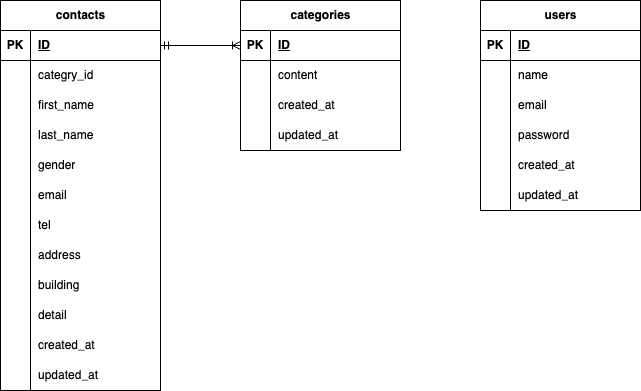

The diagram above was exported from draw.io. Its source (the exported page's mxGraphModel, read from the mxfile embedded in the PNG):
<mxGraphModel dx="606" dy="647" grid="1" gridSize="10" guides="1" tooltips="1" connect="1" arrows="1" fold="1" page="1" pageScale="1" pageWidth="827" pageHeight="1169" math="0" shadow="0">
  <root>
    <mxCell id="0" />
    <mxCell id="1" parent="0" />
    <mxCell id="2" value="categories" style="shape=table;startSize=30;container=1;collapsible=1;childLayout=tableLayout;fixedRows=1;rowLines=0;fontStyle=1;align=center;resizeLast=1;html=1;" vertex="1" parent="1">
      <mxGeometry x="320" y="440" width="160" height="150" as="geometry" />
    </mxCell>
    <mxCell id="3" value="" style="shape=tableRow;horizontal=0;startSize=0;swimlaneHead=0;swimlaneBody=0;fillColor=none;collapsible=0;dropTarget=0;points=[[0,0.5],[1,0.5]];portConstraint=eastwest;top=0;left=0;right=0;bottom=1;" vertex="1" parent="2">
      <mxGeometry y="30" width="160" height="30" as="geometry" />
    </mxCell>
    <mxCell id="4" value="PK" style="shape=partialRectangle;connectable=0;fillColor=none;top=0;left=0;bottom=0;right=0;fontStyle=1;overflow=hidden;whiteSpace=wrap;html=1;" vertex="1" parent="3">
      <mxGeometry width="30" height="30" as="geometry">
        <mxRectangle width="30" height="30" as="alternateBounds" />
      </mxGeometry>
    </mxCell>
    <mxCell id="5" value="ID" style="shape=partialRectangle;connectable=0;fillColor=none;top=0;left=0;bottom=0;right=0;align=left;spacingLeft=6;fontStyle=5;overflow=hidden;whiteSpace=wrap;html=1;" vertex="1" parent="3">
      <mxGeometry x="30" width="130" height="30" as="geometry">
        <mxRectangle width="130" height="30" as="alternateBounds" />
      </mxGeometry>
    </mxCell>
    <mxCell id="6" value="" style="shape=tableRow;horizontal=0;startSize=0;swimlaneHead=0;swimlaneBody=0;fillColor=none;collapsible=0;dropTarget=0;points=[[0,0.5],[1,0.5]];portConstraint=eastwest;top=0;left=0;right=0;bottom=0;" vertex="1" parent="2">
      <mxGeometry y="60" width="160" height="30" as="geometry" />
    </mxCell>
    <mxCell id="7" value="" style="shape=partialRectangle;connectable=0;fillColor=none;top=0;left=0;bottom=0;right=0;editable=1;overflow=hidden;whiteSpace=wrap;html=1;" vertex="1" parent="6">
      <mxGeometry width="30" height="30" as="geometry">
        <mxRectangle width="30" height="30" as="alternateBounds" />
      </mxGeometry>
    </mxCell>
    <mxCell id="8" value="content" style="shape=partialRectangle;connectable=0;fillColor=none;top=0;left=0;bottom=0;right=0;align=left;spacingLeft=6;overflow=hidden;whiteSpace=wrap;html=1;" vertex="1" parent="6">
      <mxGeometry x="30" width="130" height="30" as="geometry">
        <mxRectangle width="130" height="30" as="alternateBounds" />
      </mxGeometry>
    </mxCell>
    <mxCell id="9" value="" style="shape=tableRow;horizontal=0;startSize=0;swimlaneHead=0;swimlaneBody=0;fillColor=none;collapsible=0;dropTarget=0;points=[[0,0.5],[1,0.5]];portConstraint=eastwest;top=0;left=0;right=0;bottom=0;" vertex="1" parent="2">
      <mxGeometry y="90" width="160" height="30" as="geometry" />
    </mxCell>
    <mxCell id="10" value="" style="shape=partialRectangle;connectable=0;fillColor=none;top=0;left=0;bottom=0;right=0;editable=1;overflow=hidden;whiteSpace=wrap;html=1;" vertex="1" parent="9">
      <mxGeometry width="30" height="30" as="geometry">
        <mxRectangle width="30" height="30" as="alternateBounds" />
      </mxGeometry>
    </mxCell>
    <mxCell id="11" value="created_at" style="shape=partialRectangle;connectable=0;fillColor=none;top=0;left=0;bottom=0;right=0;align=left;spacingLeft=6;overflow=hidden;whiteSpace=wrap;html=1;" vertex="1" parent="9">
      <mxGeometry x="30" width="130" height="30" as="geometry">
        <mxRectangle width="130" height="30" as="alternateBounds" />
      </mxGeometry>
    </mxCell>
    <mxCell id="12" value="" style="shape=tableRow;horizontal=0;startSize=0;swimlaneHead=0;swimlaneBody=0;fillColor=none;collapsible=0;dropTarget=0;points=[[0,0.5],[1,0.5]];portConstraint=eastwest;top=0;left=0;right=0;bottom=0;" vertex="1" parent="2">
      <mxGeometry y="120" width="160" height="30" as="geometry" />
    </mxCell>
    <mxCell id="13" value="" style="shape=partialRectangle;connectable=0;fillColor=none;top=0;left=0;bottom=0;right=0;editable=1;overflow=hidden;whiteSpace=wrap;html=1;" vertex="1" parent="12">
      <mxGeometry width="30" height="30" as="geometry">
        <mxRectangle width="30" height="30" as="alternateBounds" />
      </mxGeometry>
    </mxCell>
    <mxCell id="14" value="updated_at" style="shape=partialRectangle;connectable=0;fillColor=none;top=0;left=0;bottom=0;right=0;align=left;spacingLeft=6;overflow=hidden;whiteSpace=wrap;html=1;" vertex="1" parent="12">
      <mxGeometry x="30" width="130" height="30" as="geometry">
        <mxRectangle width="130" height="30" as="alternateBounds" />
      </mxGeometry>
    </mxCell>
    <mxCell id="15" value="contacts" style="shape=table;startSize=30;container=1;collapsible=1;childLayout=tableLayout;fixedRows=1;rowLines=0;fontStyle=1;align=center;resizeLast=1;html=1;" vertex="1" parent="1">
      <mxGeometry x="80" y="440" width="160" height="390" as="geometry" />
    </mxCell>
    <mxCell id="16" value="" style="shape=tableRow;horizontal=0;startSize=0;swimlaneHead=0;swimlaneBody=0;fillColor=none;collapsible=0;dropTarget=0;points=[[0,0.5],[1,0.5]];portConstraint=eastwest;top=0;left=0;right=0;bottom=1;" vertex="1" parent="15">
      <mxGeometry y="30" width="160" height="30" as="geometry" />
    </mxCell>
    <mxCell id="17" value="PK" style="shape=partialRectangle;connectable=0;fillColor=none;top=0;left=0;bottom=0;right=0;fontStyle=1;overflow=hidden;whiteSpace=wrap;html=1;" vertex="1" parent="16">
      <mxGeometry width="30" height="30" as="geometry">
        <mxRectangle width="30" height="30" as="alternateBounds" />
      </mxGeometry>
    </mxCell>
    <mxCell id="18" value="ID" style="shape=partialRectangle;connectable=0;fillColor=none;top=0;left=0;bottom=0;right=0;align=left;spacingLeft=6;fontStyle=5;overflow=hidden;whiteSpace=wrap;html=1;" vertex="1" parent="16">
      <mxGeometry x="30" width="130" height="30" as="geometry">
        <mxRectangle width="130" height="30" as="alternateBounds" />
      </mxGeometry>
    </mxCell>
    <mxCell id="19" value="" style="shape=tableRow;horizontal=0;startSize=0;swimlaneHead=0;swimlaneBody=0;fillColor=none;collapsible=0;dropTarget=0;points=[[0,0.5],[1,0.5]];portConstraint=eastwest;top=0;left=0;right=0;bottom=0;" vertex="1" parent="15">
      <mxGeometry y="60" width="160" height="30" as="geometry" />
    </mxCell>
    <mxCell id="20" value="" style="shape=partialRectangle;connectable=0;fillColor=none;top=0;left=0;bottom=0;right=0;editable=1;overflow=hidden;whiteSpace=wrap;html=1;" vertex="1" parent="19">
      <mxGeometry width="30" height="30" as="geometry">
        <mxRectangle width="30" height="30" as="alternateBounds" />
      </mxGeometry>
    </mxCell>
    <mxCell id="21" value="categry_id" style="shape=partialRectangle;connectable=0;fillColor=none;top=0;left=0;bottom=0;right=0;align=left;spacingLeft=6;overflow=hidden;whiteSpace=wrap;html=1;" vertex="1" parent="19">
      <mxGeometry x="30" width="130" height="30" as="geometry">
        <mxRectangle width="130" height="30" as="alternateBounds" />
      </mxGeometry>
    </mxCell>
    <mxCell id="22" value="" style="shape=tableRow;horizontal=0;startSize=0;swimlaneHead=0;swimlaneBody=0;fillColor=none;collapsible=0;dropTarget=0;points=[[0,0.5],[1,0.5]];portConstraint=eastwest;top=0;left=0;right=0;bottom=0;" vertex="1" parent="15">
      <mxGeometry y="90" width="160" height="30" as="geometry" />
    </mxCell>
    <mxCell id="23" value="" style="shape=partialRectangle;connectable=0;fillColor=none;top=0;left=0;bottom=0;right=0;editable=1;overflow=hidden;whiteSpace=wrap;html=1;" vertex="1" parent="22">
      <mxGeometry width="30" height="30" as="geometry">
        <mxRectangle width="30" height="30" as="alternateBounds" />
      </mxGeometry>
    </mxCell>
    <mxCell id="24" value="first_name" style="shape=partialRectangle;connectable=0;fillColor=none;top=0;left=0;bottom=0;right=0;align=left;spacingLeft=6;overflow=hidden;whiteSpace=wrap;html=1;" vertex="1" parent="22">
      <mxGeometry x="30" width="130" height="30" as="geometry">
        <mxRectangle width="130" height="30" as="alternateBounds" />
      </mxGeometry>
    </mxCell>
    <mxCell id="25" value="" style="shape=tableRow;horizontal=0;startSize=0;swimlaneHead=0;swimlaneBody=0;fillColor=none;collapsible=0;dropTarget=0;points=[[0,0.5],[1,0.5]];portConstraint=eastwest;top=0;left=0;right=0;bottom=0;" vertex="1" parent="15">
      <mxGeometry y="120" width="160" height="30" as="geometry" />
    </mxCell>
    <mxCell id="26" value="" style="shape=partialRectangle;connectable=0;fillColor=none;top=0;left=0;bottom=0;right=0;editable=1;overflow=hidden;whiteSpace=wrap;html=1;" vertex="1" parent="25">
      <mxGeometry width="30" height="30" as="geometry">
        <mxRectangle width="30" height="30" as="alternateBounds" />
      </mxGeometry>
    </mxCell>
    <mxCell id="27" value="last_name" style="shape=partialRectangle;connectable=0;fillColor=none;top=0;left=0;bottom=0;right=0;align=left;spacingLeft=6;overflow=hidden;whiteSpace=wrap;html=1;" vertex="1" parent="25">
      <mxGeometry x="30" width="130" height="30" as="geometry">
        <mxRectangle width="130" height="30" as="alternateBounds" />
      </mxGeometry>
    </mxCell>
    <mxCell id="52" style="shape=tableRow;horizontal=0;startSize=0;swimlaneHead=0;swimlaneBody=0;fillColor=none;collapsible=0;dropTarget=0;points=[[0,0.5],[1,0.5]];portConstraint=eastwest;top=0;left=0;right=0;bottom=0;" vertex="1" parent="15">
      <mxGeometry y="150" width="160" height="30" as="geometry" />
    </mxCell>
    <mxCell id="53" style="shape=partialRectangle;connectable=0;fillColor=none;top=0;left=0;bottom=0;right=0;editable=1;overflow=hidden;whiteSpace=wrap;html=1;" vertex="1" parent="52">
      <mxGeometry width="30" height="30" as="geometry">
        <mxRectangle width="30" height="30" as="alternateBounds" />
      </mxGeometry>
    </mxCell>
    <mxCell id="54" value="gender" style="shape=partialRectangle;connectable=0;fillColor=none;top=0;left=0;bottom=0;right=0;align=left;spacingLeft=6;overflow=hidden;whiteSpace=wrap;html=1;" vertex="1" parent="52">
      <mxGeometry x="30" width="130" height="30" as="geometry">
        <mxRectangle width="130" height="30" as="alternateBounds" />
      </mxGeometry>
    </mxCell>
    <mxCell id="55" style="shape=tableRow;horizontal=0;startSize=0;swimlaneHead=0;swimlaneBody=0;fillColor=none;collapsible=0;dropTarget=0;points=[[0,0.5],[1,0.5]];portConstraint=eastwest;top=0;left=0;right=0;bottom=0;" vertex="1" parent="15">
      <mxGeometry y="180" width="160" height="30" as="geometry" />
    </mxCell>
    <mxCell id="56" style="shape=partialRectangle;connectable=0;fillColor=none;top=0;left=0;bottom=0;right=0;editable=1;overflow=hidden;whiteSpace=wrap;html=1;" vertex="1" parent="55">
      <mxGeometry width="30" height="30" as="geometry">
        <mxRectangle width="30" height="30" as="alternateBounds" />
      </mxGeometry>
    </mxCell>
    <mxCell id="57" value="email" style="shape=partialRectangle;connectable=0;fillColor=none;top=0;left=0;bottom=0;right=0;align=left;spacingLeft=6;overflow=hidden;whiteSpace=wrap;html=1;" vertex="1" parent="55">
      <mxGeometry x="30" width="130" height="30" as="geometry">
        <mxRectangle width="130" height="30" as="alternateBounds" />
      </mxGeometry>
    </mxCell>
    <mxCell id="58" style="shape=tableRow;horizontal=0;startSize=0;swimlaneHead=0;swimlaneBody=0;fillColor=none;collapsible=0;dropTarget=0;points=[[0,0.5],[1,0.5]];portConstraint=eastwest;top=0;left=0;right=0;bottom=0;" vertex="1" parent="15">
      <mxGeometry y="210" width="160" height="30" as="geometry" />
    </mxCell>
    <mxCell id="59" style="shape=partialRectangle;connectable=0;fillColor=none;top=0;left=0;bottom=0;right=0;editable=1;overflow=hidden;whiteSpace=wrap;html=1;" vertex="1" parent="58">
      <mxGeometry width="30" height="30" as="geometry">
        <mxRectangle width="30" height="30" as="alternateBounds" />
      </mxGeometry>
    </mxCell>
    <mxCell id="60" value="tel" style="shape=partialRectangle;connectable=0;fillColor=none;top=0;left=0;bottom=0;right=0;align=left;spacingLeft=6;overflow=hidden;whiteSpace=wrap;html=1;" vertex="1" parent="58">
      <mxGeometry x="30" width="130" height="30" as="geometry">
        <mxRectangle width="130" height="30" as="alternateBounds" />
      </mxGeometry>
    </mxCell>
    <mxCell id="61" style="shape=tableRow;horizontal=0;startSize=0;swimlaneHead=0;swimlaneBody=0;fillColor=none;collapsible=0;dropTarget=0;points=[[0,0.5],[1,0.5]];portConstraint=eastwest;top=0;left=0;right=0;bottom=0;" vertex="1" parent="15">
      <mxGeometry y="240" width="160" height="30" as="geometry" />
    </mxCell>
    <mxCell id="62" style="shape=partialRectangle;connectable=0;fillColor=none;top=0;left=0;bottom=0;right=0;editable=1;overflow=hidden;whiteSpace=wrap;html=1;" vertex="1" parent="61">
      <mxGeometry width="30" height="30" as="geometry">
        <mxRectangle width="30" height="30" as="alternateBounds" />
      </mxGeometry>
    </mxCell>
    <mxCell id="63" value="address" style="shape=partialRectangle;connectable=0;fillColor=none;top=0;left=0;bottom=0;right=0;align=left;spacingLeft=6;overflow=hidden;whiteSpace=wrap;html=1;" vertex="1" parent="61">
      <mxGeometry x="30" width="130" height="30" as="geometry">
        <mxRectangle width="130" height="30" as="alternateBounds" />
      </mxGeometry>
    </mxCell>
    <mxCell id="64" style="shape=tableRow;horizontal=0;startSize=0;swimlaneHead=0;swimlaneBody=0;fillColor=none;collapsible=0;dropTarget=0;points=[[0,0.5],[1,0.5]];portConstraint=eastwest;top=0;left=0;right=0;bottom=0;" vertex="1" parent="15">
      <mxGeometry y="270" width="160" height="30" as="geometry" />
    </mxCell>
    <mxCell id="65" style="shape=partialRectangle;connectable=0;fillColor=none;top=0;left=0;bottom=0;right=0;editable=1;overflow=hidden;whiteSpace=wrap;html=1;" vertex="1" parent="64">
      <mxGeometry width="30" height="30" as="geometry">
        <mxRectangle width="30" height="30" as="alternateBounds" />
      </mxGeometry>
    </mxCell>
    <mxCell id="66" value="building" style="shape=partialRectangle;connectable=0;fillColor=none;top=0;left=0;bottom=0;right=0;align=left;spacingLeft=6;overflow=hidden;whiteSpace=wrap;html=1;" vertex="1" parent="64">
      <mxGeometry x="30" width="130" height="30" as="geometry">
        <mxRectangle width="130" height="30" as="alternateBounds" />
      </mxGeometry>
    </mxCell>
    <mxCell id="67" style="shape=tableRow;horizontal=0;startSize=0;swimlaneHead=0;swimlaneBody=0;fillColor=none;collapsible=0;dropTarget=0;points=[[0,0.5],[1,0.5]];portConstraint=eastwest;top=0;left=0;right=0;bottom=0;" vertex="1" parent="15">
      <mxGeometry y="300" width="160" height="30" as="geometry" />
    </mxCell>
    <mxCell id="68" style="shape=partialRectangle;connectable=0;fillColor=none;top=0;left=0;bottom=0;right=0;editable=1;overflow=hidden;whiteSpace=wrap;html=1;" vertex="1" parent="67">
      <mxGeometry width="30" height="30" as="geometry">
        <mxRectangle width="30" height="30" as="alternateBounds" />
      </mxGeometry>
    </mxCell>
    <mxCell id="69" value="detail" style="shape=partialRectangle;connectable=0;fillColor=none;top=0;left=0;bottom=0;right=0;align=left;spacingLeft=6;overflow=hidden;whiteSpace=wrap;html=1;" vertex="1" parent="67">
      <mxGeometry x="30" width="130" height="30" as="geometry">
        <mxRectangle width="130" height="30" as="alternateBounds" />
      </mxGeometry>
    </mxCell>
    <mxCell id="76" style="shape=tableRow;horizontal=0;startSize=0;swimlaneHead=0;swimlaneBody=0;fillColor=none;collapsible=0;dropTarget=0;points=[[0,0.5],[1,0.5]];portConstraint=eastwest;top=0;left=0;right=0;bottom=0;" vertex="1" parent="15">
      <mxGeometry y="330" width="160" height="30" as="geometry" />
    </mxCell>
    <mxCell id="77" style="shape=partialRectangle;connectable=0;fillColor=none;top=0;left=0;bottom=0;right=0;editable=1;overflow=hidden;whiteSpace=wrap;html=1;" vertex="1" parent="76">
      <mxGeometry width="30" height="30" as="geometry">
        <mxRectangle width="30" height="30" as="alternateBounds" />
      </mxGeometry>
    </mxCell>
    <mxCell id="78" value="created_at" style="shape=partialRectangle;connectable=0;fillColor=none;top=0;left=0;bottom=0;right=0;align=left;spacingLeft=6;overflow=hidden;whiteSpace=wrap;html=1;" vertex="1" parent="76">
      <mxGeometry x="30" width="130" height="30" as="geometry">
        <mxRectangle width="130" height="30" as="alternateBounds" />
      </mxGeometry>
    </mxCell>
    <mxCell id="73" style="shape=tableRow;horizontal=0;startSize=0;swimlaneHead=0;swimlaneBody=0;fillColor=none;collapsible=0;dropTarget=0;points=[[0,0.5],[1,0.5]];portConstraint=eastwest;top=0;left=0;right=0;bottom=0;" vertex="1" parent="15">
      <mxGeometry y="360" width="160" height="30" as="geometry" />
    </mxCell>
    <mxCell id="74" style="shape=partialRectangle;connectable=0;fillColor=none;top=0;left=0;bottom=0;right=0;editable=1;overflow=hidden;whiteSpace=wrap;html=1;" vertex="1" parent="73">
      <mxGeometry width="30" height="30" as="geometry">
        <mxRectangle width="30" height="30" as="alternateBounds" />
      </mxGeometry>
    </mxCell>
    <mxCell id="75" value="updated_at" style="shape=partialRectangle;connectable=0;fillColor=none;top=0;left=0;bottom=0;right=0;align=left;spacingLeft=6;overflow=hidden;whiteSpace=wrap;html=1;" vertex="1" parent="73">
      <mxGeometry x="30" width="130" height="30" as="geometry">
        <mxRectangle width="130" height="30" as="alternateBounds" />
      </mxGeometry>
    </mxCell>
    <mxCell id="28" value="users" style="shape=table;startSize=30;container=1;collapsible=1;childLayout=tableLayout;fixedRows=1;rowLines=0;fontStyle=1;align=center;resizeLast=1;html=1;" vertex="1" parent="1">
      <mxGeometry x="560" y="440" width="159.99999999999977" height="210" as="geometry" />
    </mxCell>
    <mxCell id="29" value="" style="shape=tableRow;horizontal=0;startSize=0;swimlaneHead=0;swimlaneBody=0;fillColor=none;collapsible=0;dropTarget=0;points=[[0,0.5],[1,0.5]];portConstraint=eastwest;top=0;left=0;right=0;bottom=1;" vertex="1" parent="28">
      <mxGeometry y="30" width="159.99999999999977" height="30" as="geometry" />
    </mxCell>
    <mxCell id="30" value="PK" style="shape=partialRectangle;connectable=0;fillColor=none;top=0;left=0;bottom=0;right=0;fontStyle=1;overflow=hidden;whiteSpace=wrap;html=1;" vertex="1" parent="29">
      <mxGeometry width="30" height="30" as="geometry">
        <mxRectangle width="30" height="30" as="alternateBounds" />
      </mxGeometry>
    </mxCell>
    <mxCell id="31" value="ID" style="shape=partialRectangle;connectable=0;fillColor=none;top=0;left=0;bottom=0;right=0;align=left;spacingLeft=6;fontStyle=5;overflow=hidden;whiteSpace=wrap;html=1;" vertex="1" parent="29">
      <mxGeometry x="30" width="129.99999999999977" height="30" as="geometry">
        <mxRectangle width="129.99999999999977" height="30" as="alternateBounds" />
      </mxGeometry>
    </mxCell>
    <mxCell id="32" value="" style="shape=tableRow;horizontal=0;startSize=0;swimlaneHead=0;swimlaneBody=0;fillColor=none;collapsible=0;dropTarget=0;points=[[0,0.5],[1,0.5]];portConstraint=eastwest;top=0;left=0;right=0;bottom=0;" vertex="1" parent="28">
      <mxGeometry y="60" width="159.99999999999977" height="30" as="geometry" />
    </mxCell>
    <mxCell id="33" value="" style="shape=partialRectangle;connectable=0;fillColor=none;top=0;left=0;bottom=0;right=0;editable=1;overflow=hidden;whiteSpace=wrap;html=1;" vertex="1" parent="32">
      <mxGeometry width="30" height="30" as="geometry">
        <mxRectangle width="30" height="30" as="alternateBounds" />
      </mxGeometry>
    </mxCell>
    <mxCell id="34" value="name" style="shape=partialRectangle;connectable=0;fillColor=none;top=0;left=0;bottom=0;right=0;align=left;spacingLeft=6;overflow=hidden;whiteSpace=wrap;html=1;" vertex="1" parent="32">
      <mxGeometry x="30" width="129.99999999999977" height="30" as="geometry">
        <mxRectangle width="129.99999999999977" height="30" as="alternateBounds" />
      </mxGeometry>
    </mxCell>
    <mxCell id="35" value="" style="shape=tableRow;horizontal=0;startSize=0;swimlaneHead=0;swimlaneBody=0;fillColor=none;collapsible=0;dropTarget=0;points=[[0,0.5],[1,0.5]];portConstraint=eastwest;top=0;left=0;right=0;bottom=0;" vertex="1" parent="28">
      <mxGeometry y="90" width="159.99999999999977" height="30" as="geometry" />
    </mxCell>
    <mxCell id="36" value="" style="shape=partialRectangle;connectable=0;fillColor=none;top=0;left=0;bottom=0;right=0;editable=1;overflow=hidden;whiteSpace=wrap;html=1;" vertex="1" parent="35">
      <mxGeometry width="30" height="30" as="geometry">
        <mxRectangle width="30" height="30" as="alternateBounds" />
      </mxGeometry>
    </mxCell>
    <mxCell id="37" value="email" style="shape=partialRectangle;connectable=0;fillColor=none;top=0;left=0;bottom=0;right=0;align=left;spacingLeft=6;overflow=hidden;whiteSpace=wrap;html=1;" vertex="1" parent="35">
      <mxGeometry x="30" width="129.99999999999977" height="30" as="geometry">
        <mxRectangle width="129.99999999999977" height="30" as="alternateBounds" />
      </mxGeometry>
    </mxCell>
    <mxCell id="38" value="" style="shape=tableRow;horizontal=0;startSize=0;swimlaneHead=0;swimlaneBody=0;fillColor=none;collapsible=0;dropTarget=0;points=[[0,0.5],[1,0.5]];portConstraint=eastwest;top=0;left=0;right=0;bottom=0;" vertex="1" parent="28">
      <mxGeometry y="120" width="159.99999999999977" height="30" as="geometry" />
    </mxCell>
    <mxCell id="39" value="" style="shape=partialRectangle;connectable=0;fillColor=none;top=0;left=0;bottom=0;right=0;editable=1;overflow=hidden;whiteSpace=wrap;html=1;" vertex="1" parent="38">
      <mxGeometry width="30" height="30" as="geometry">
        <mxRectangle width="30" height="30" as="alternateBounds" />
      </mxGeometry>
    </mxCell>
    <mxCell id="40" value="password" style="shape=partialRectangle;connectable=0;fillColor=none;top=0;left=0;bottom=0;right=0;align=left;spacingLeft=6;overflow=hidden;whiteSpace=wrap;html=1;" vertex="1" parent="38">
      <mxGeometry x="30" width="129.99999999999977" height="30" as="geometry">
        <mxRectangle width="129.99999999999977" height="30" as="alternateBounds" />
      </mxGeometry>
    </mxCell>
    <mxCell id="79" style="shape=tableRow;horizontal=0;startSize=0;swimlaneHead=0;swimlaneBody=0;fillColor=none;collapsible=0;dropTarget=0;points=[[0,0.5],[1,0.5]];portConstraint=eastwest;top=0;left=0;right=0;bottom=0;" vertex="1" parent="28">
      <mxGeometry y="150" width="159.99999999999977" height="30" as="geometry" />
    </mxCell>
    <mxCell id="80" style="shape=partialRectangle;connectable=0;fillColor=none;top=0;left=0;bottom=0;right=0;editable=1;overflow=hidden;whiteSpace=wrap;html=1;" vertex="1" parent="79">
      <mxGeometry width="30" height="30" as="geometry">
        <mxRectangle width="30" height="30" as="alternateBounds" />
      </mxGeometry>
    </mxCell>
    <mxCell id="81" value="&lt;span style=&quot;color: rgb(0, 0, 0);&quot;&gt;created_at&lt;/span&gt;" style="shape=partialRectangle;connectable=0;fillColor=none;top=0;left=0;bottom=0;right=0;align=left;spacingLeft=6;overflow=hidden;whiteSpace=wrap;html=1;" vertex="1" parent="79">
      <mxGeometry x="30" width="129.99999999999977" height="30" as="geometry">
        <mxRectangle width="129.99999999999977" height="30" as="alternateBounds" />
      </mxGeometry>
    </mxCell>
    <mxCell id="82" style="shape=tableRow;horizontal=0;startSize=0;swimlaneHead=0;swimlaneBody=0;fillColor=none;collapsible=0;dropTarget=0;points=[[0,0.5],[1,0.5]];portConstraint=eastwest;top=0;left=0;right=0;bottom=0;" vertex="1" parent="28">
      <mxGeometry y="180" width="159.99999999999977" height="30" as="geometry" />
    </mxCell>
    <mxCell id="83" style="shape=partialRectangle;connectable=0;fillColor=none;top=0;left=0;bottom=0;right=0;editable=1;overflow=hidden;whiteSpace=wrap;html=1;" vertex="1" parent="82">
      <mxGeometry width="30" height="30" as="geometry">
        <mxRectangle width="30" height="30" as="alternateBounds" />
      </mxGeometry>
    </mxCell>
    <mxCell id="84" value="&lt;span style=&quot;color: rgb(0, 0, 0);&quot;&gt;updated_at&lt;/span&gt;" style="shape=partialRectangle;connectable=0;fillColor=none;top=0;left=0;bottom=0;right=0;align=left;spacingLeft=6;overflow=hidden;whiteSpace=wrap;html=1;" vertex="1" parent="82">
      <mxGeometry x="30" width="129.99999999999977" height="30" as="geometry">
        <mxRectangle width="129.99999999999977" height="30" as="alternateBounds" />
      </mxGeometry>
    </mxCell>
    <mxCell id="89" value="" style="edgeStyle=entityRelationEdgeStyle;fontSize=12;html=1;endArrow=ERoneToMany;startArrow=ERmandOne;exitX=1;exitY=0.5;exitDx=0;exitDy=0;entryX=0;entryY=0.5;entryDx=0;entryDy=0;" edge="1" parent="1" source="16" target="3">
      <mxGeometry width="100" height="100" relative="1" as="geometry">
        <mxPoint x="280" y="430" as="sourcePoint" />
        <mxPoint x="380" y="330" as="targetPoint" />
      </mxGeometry>
    </mxCell>
  </root>
</mxGraphModel>